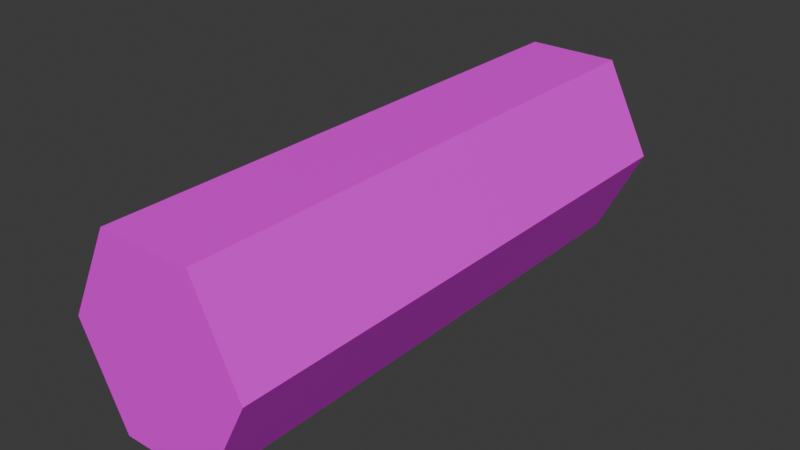 # Source: Log.blend  (saved by Blender 4.3.34; exported with 4.5.12 LTS)
import bpy
from mathutils import Matrix  # noqa: F401  (used for matrix-valued properties, if any)

bpy.ops.wm.read_factory_settings(use_empty=True)
scene = bpy.context.scene
scene.name = 'Scene'

# ---- collections
col_collection = bpy.data.collections.new('Collection'); scene.collection.children.link(col_collection)

# ---- images (referenced by path relative to the original .blend; pixels are not part of the script)
import os
ASSET_DIR = os.environ.get("B2B_ASSET_DIR", "")  # directory of the original .blend (textures are referenced by path, not embedded)
HERE = os.path.dirname(os.path.abspath(__file__))  # packed textures are extracted next to this script under _unpacked/

def load_image(name, relpath, width, height, colorspace="sRGB"):
    """Load a texture the original file referenced (path relative to the .blend, or extracted next to this script)."""
    p = next((c for c in (os.path.join(HERE, relpath), os.path.join(ASSET_DIR, relpath)) if relpath and os.path.exists(c)), "")
    if p:
        img = bpy.data.images.load(p, check_existing=True)
        img.name = name
    else:  # same state as the original file: an image datablock whose file is absent (Cycles renders it pink)
        img = bpy.data.images.new(name, width, height)
        img.source = "FILE"
        img.filepath = "//" + (relpath or name)
    img.colorspace_settings.name = colorspace
    return img
img_cylinder_base_color = load_image('Cylinder Base Color', 'LogTexture.png', 1024, 1024, 'sRGB')

# ---- materials (node trees are filled in below, after node groups)
mat_material_001 = bpy.data.materials.new('Material.001')

# ---- material node trees
mat_material_001.use_nodes = True; mat_material_001.node_tree.nodes.clear()
_N = mat_material_001.node_tree.nodes; _L = mat_material_001.node_tree.links
n0 = _N.new('ShaderNodeBsdfPrincipled'); n0.name = 'Principled BSDF'; n0.location = (10, 300)
n1 = _N.new('ShaderNodeOutputMaterial'); n1.name = 'Material Output'; n1.location = (300, 300)
n2 = _N.new('ShaderNodeTexImage'); n2.name = 'Image Texture'; n2.location = (-280, 280)
n2.image = img_cylinder_base_color
_L.new(n0.outputs[0], n1.inputs[0])
_L.new(n2.outputs[0], n0.inputs[0])
n1.is_active_output = True

# ---- world
world_world = bpy.data.worlds.new('World'); scene.world = world_world
world_world.use_nodes = True; world_world.node_tree.nodes.clear()
_N = world_world.node_tree.nodes; _L = world_world.node_tree.links
n0 = _N.new('ShaderNodeOutputWorld'); n0.name = 'World Output'; n0.location = (300, 300)
n1 = _N.new('ShaderNodeBackground'); n1.name = 'Background'; n1.location = (10, 300)
n1.inputs[0].default_value = (0.05088, 0.05088, 0.05088, 1.0)
_L.new(n1.outputs[0], n0.inputs[0])
n0.is_active_output = True
world_world.color = (0.05088, 0.05088, 0.05088)
world_world.sun_shadow_jitter_overblur = 0.0

# ---- meshes
me_cylinder = bpy.data.meshes.new('Cylinder')
me_cylinder.from_pydata([(0.0, 0.5, -1.5), (0.0, 0.5, 1.5), (0.433, 0.25, -1.5), (0.433, 0.25, 1.5), (0.433, -0.25, -1.5), (0.433, -0.25, 1.5), (0.0, -0.5, -1.5), (0.0, -0.5, 1.5), (-0.433, -0.25, -1.5), (-0.433, -0.25, 1.5), (-0.433, 0.25, -1.5), (-0.433, 0.25, 1.5)], [], [(0, 1, 3, 2), (2, 3, 5, 4), (4, 5, 7, 6), (6, 7, 9, 8), (3, 1, 11, 9, 7, 5), (8, 9, 11, 10), (10, 11, 1, 0), (0, 2, 4, 6, 8, 10)])
_uv = me_cylinder.uv_layers.new(name='UVMap')
_uv.uv.foreach_set('vector', [1.0, 0.5, 1.0, 1.0, 0.8333, 1.0, 0.8333, 0.5, 0.8333, 0.5, 0.8333, 1.0, 0.6667, 1.0, 0.6667, 0.5, 0.6667, 0.5, 0.6667, 1.0, 0.5, 1.0, 0.5, 0.5, 0.5, 0.5, 0.5, 1.0, 0.3333, 1.0, 0.3333, 0.5, 0.4578, 0.37, 0.25, 0.49, 0.04215, 0.37, 0.04215, 0.13, 0.25, 0.01, 0.4578, 0.13, 0.3333, 0.5, 0.3333, 1.0, 0.1667, 1.0, 0.1667, 0.5, 0.1667, 0.5, 0.1667, 1.0, -8.941e-08, 1.0, -8.941e-08, 0.5, 0.75, 0.49, 0.9578, 0.37, 0.9578, 0.13, 0.75, 0.01, 0.5422, 0.13, 0.5422, 0.37])
me_cylinder.materials.append(mat_material_001)
me_cylinder.update()

# ---- objects
ob_cylinder = bpy.data.objects.new('Cylinder', me_cylinder)

# ---- transforms, parenting, visibility, modifiers, constraints
ob_cylinder.location = (0.0, 0.0, 0.0)
ob_cylinder.rotation_euler = (1.571, 1.571, 0.0)
ob_cylinder.scale = (1.155, 1.0, 1.0)

# ---- collection membership
col_collection.objects.link(ob_cylinder)

# ---- scene / render settings (as saved in the file)
scene.frame_start = 1; scene.frame_end = 250; scene.frame_set(1)
scene.render.engine = 'BLENDER_EEVEE_NEXT'
bpy.context.view_layer.update()

# ---- added for rendering (the .blend has no active camera and no usable light): camera, sun
cam_auto = bpy.data.cameras.new('AutoCamera')
cam_auto.lens = 50.0
cam_auto.sensor_width = 36.0
cam_auto.clip_end = 1000.0
ob_auto_camera = bpy.data.objects.new('AutoCamera', cam_auto)
scene.collection.objects.link(ob_auto_camera)
ob_auto_camera.location = (3.06862, -3.68235, 2.4549)
ob_auto_camera.rotation_euler = (1.09748, -7.21219e-08, 0.694738)
scene.camera = ob_auto_camera
light_auto_sun = bpy.data.lights.new('AutoSun', 'SUN')
light_auto_sun.energy = 3.0
light_auto_sun.angle = 0.0523599
ob_auto_sun = bpy.data.objects.new('AutoSun', light_auto_sun)
scene.collection.objects.link(ob_auto_sun)
ob_auto_sun.rotation_euler = (0.872665, 0.174533, 0.523599)
bpy.context.view_layer.update()
